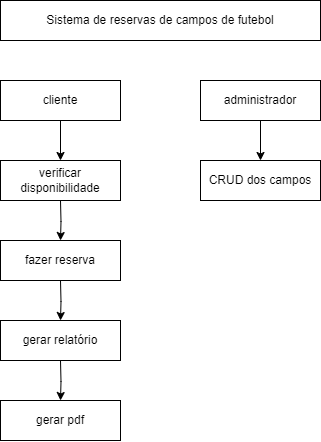

The diagram above was exported from draw.io. Its source (the exported page's mxGraphModel, read from the mxfile embedded in the PNG):
<mxGraphModel dx="1195" dy="650" grid="1" gridSize="10" guides="1" tooltips="1" connect="1" arrows="1" fold="1" page="1" pageScale="1" pageWidth="827" pageHeight="1169" background="#ffffff" math="0" shadow="0">
  <root>
    <mxCell id="0" />
    <mxCell id="1" parent="0" />
    <mxCell id="rfnZP_2-yUfEa12Ic2B9-1" value="Sistema de reservas de campos de futebol" style="rounded=0;whiteSpace=wrap;html=1;" vertex="1" parent="1">
      <mxGeometry x="230" y="40" width="320" height="40" as="geometry" />
    </mxCell>
    <mxCell id="rfnZP_2-yUfEa12Ic2B9-6" value="" style="edgeStyle=orthogonalEdgeStyle;rounded=0;orthogonalLoop=1;jettySize=auto;html=1;" edge="1" parent="1" source="rfnZP_2-yUfEa12Ic2B9-2" target="rfnZP_2-yUfEa12Ic2B9-5">
      <mxGeometry relative="1" as="geometry" />
    </mxCell>
    <mxCell id="rfnZP_2-yUfEa12Ic2B9-2" value="cliente" style="rounded=0;whiteSpace=wrap;html=1;" vertex="1" parent="1">
      <mxGeometry x="230" y="120" width="120" height="40" as="geometry" />
    </mxCell>
    <mxCell id="rfnZP_2-yUfEa12Ic2B9-14" value="" style="edgeStyle=orthogonalEdgeStyle;rounded=0;orthogonalLoop=1;jettySize=auto;html=1;" edge="1" parent="1" source="rfnZP_2-yUfEa12Ic2B9-4" target="rfnZP_2-yUfEa12Ic2B9-13">
      <mxGeometry relative="1" as="geometry" />
    </mxCell>
    <mxCell id="rfnZP_2-yUfEa12Ic2B9-4" value="administrador" style="rounded=0;whiteSpace=wrap;html=1;" vertex="1" parent="1">
      <mxGeometry x="430" y="120" width="120" height="40" as="geometry" />
    </mxCell>
    <mxCell id="rfnZP_2-yUfEa12Ic2B9-5" value="verificar disponibilidade" style="rounded=0;whiteSpace=wrap;html=1;" vertex="1" parent="1">
      <mxGeometry x="230" y="200" width="120" height="40" as="geometry" />
    </mxCell>
    <mxCell id="rfnZP_2-yUfEa12Ic2B9-7" value="" style="edgeStyle=orthogonalEdgeStyle;rounded=0;orthogonalLoop=1;jettySize=auto;html=1;" edge="1" target="rfnZP_2-yUfEa12Ic2B9-8" parent="1">
      <mxGeometry relative="1" as="geometry">
        <mxPoint x="290" y="240" as="sourcePoint" />
      </mxGeometry>
    </mxCell>
    <mxCell id="rfnZP_2-yUfEa12Ic2B9-8" value="fazer reserva" style="rounded=0;whiteSpace=wrap;html=1;" vertex="1" parent="1">
      <mxGeometry x="230" y="280" width="120" height="40" as="geometry" />
    </mxCell>
    <mxCell id="rfnZP_2-yUfEa12Ic2B9-9" value="" style="edgeStyle=orthogonalEdgeStyle;rounded=0;orthogonalLoop=1;jettySize=auto;html=1;" edge="1" target="rfnZP_2-yUfEa12Ic2B9-10" parent="1">
      <mxGeometry relative="1" as="geometry">
        <mxPoint x="290" y="320" as="sourcePoint" />
      </mxGeometry>
    </mxCell>
    <mxCell id="rfnZP_2-yUfEa12Ic2B9-10" value="gerar relatório" style="rounded=0;whiteSpace=wrap;html=1;" vertex="1" parent="1">
      <mxGeometry x="230" y="360" width="120" height="40" as="geometry" />
    </mxCell>
    <mxCell id="rfnZP_2-yUfEa12Ic2B9-11" value="" style="edgeStyle=orthogonalEdgeStyle;rounded=0;orthogonalLoop=1;jettySize=auto;html=1;" edge="1" target="rfnZP_2-yUfEa12Ic2B9-12" parent="1">
      <mxGeometry relative="1" as="geometry">
        <mxPoint x="290" y="400" as="sourcePoint" />
      </mxGeometry>
    </mxCell>
    <mxCell id="rfnZP_2-yUfEa12Ic2B9-12" value="gerar pdf" style="rounded=0;whiteSpace=wrap;html=1;" vertex="1" parent="1">
      <mxGeometry x="230" y="440" width="120" height="40" as="geometry" />
    </mxCell>
    <mxCell id="rfnZP_2-yUfEa12Ic2B9-13" value="CRUD dos campos" style="whiteSpace=wrap;html=1;rounded=0;" vertex="1" parent="1">
      <mxGeometry x="430" y="200" width="120" height="40" as="geometry" />
    </mxCell>
  </root>
</mxGraphModel>